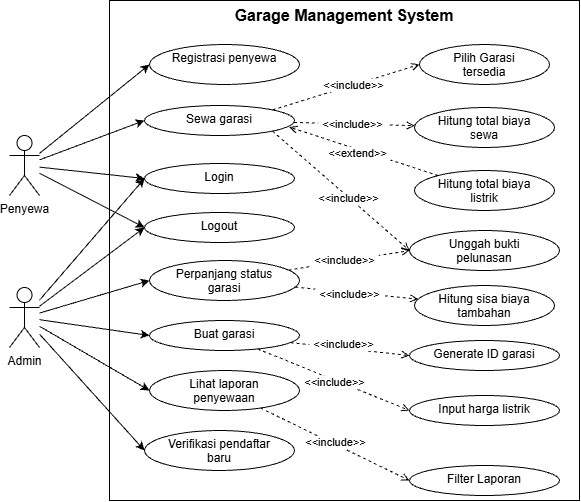

The diagram above was exported from draw.io. Its source (the exported page's mxGraphModel, read from the mxfile embedded in the PNG):
<mxGraphModel dx="975" dy="540" grid="1" gridSize="10" guides="1" tooltips="1" connect="1" arrows="1" fold="1" page="1" pageScale="1" pageWidth="850" pageHeight="1100" math="0" shadow="0">
  <root>
    <mxCell id="0" />
    <mxCell id="1" parent="0" />
    <mxCell id="mYpbXXutERpLpmMVhxSB-46" parent="1" style="rounded=0;whiteSpace=wrap;html=1;labelPosition=center;verticalLabelPosition=top;align=center;verticalAlign=bottom;labelPerimeter=1;" value="" vertex="1">
      <mxGeometry height="500" width="470" x="170" y="110" as="geometry" />
    </mxCell>
    <mxCell id="mYpbXXutERpLpmMVhxSB-3" edge="1" parent="1" source="LLrcN4ci0uE6QNCBzzoy-1" style="rounded=0;orthogonalLoop=1;jettySize=auto;html=1;defaultLabelBackgroundColor=page;labelPadding=0 4;curved=1;curveGeometry=1;entryX=0;entryY=0.5;entryDx=0;entryDy=0;" target="mYpbXXutERpLpmMVhxSB-2" value="">
      <mxGeometry relative="1" as="geometry" />
    </mxCell>
    <mxCell id="mYpbXXutERpLpmMVhxSB-5" edge="1" parent="1" source="LLrcN4ci0uE6QNCBzzoy-1" style="rounded=0;orthogonalLoop=1;jettySize=auto;html=1;defaultLabelBackgroundColor=page;labelPadding=0 4;curved=1;curveGeometry=1;entryX=0;entryY=0.5;entryDx=0;entryDy=0;" target="mYpbXXutERpLpmMVhxSB-4">
      <mxGeometry relative="1" as="geometry" />
    </mxCell>
    <mxCell id="mYpbXXutERpLpmMVhxSB-8" edge="1" parent="1" source="LLrcN4ci0uE6QNCBzzoy-1" style="rounded=0;orthogonalLoop=1;jettySize=auto;html=1;entryX=0;entryY=0.5;entryDx=0;entryDy=0;defaultLabelBackgroundColor=page;labelPadding=0 4;curved=1;curveGeometry=1;" target="mYpbXXutERpLpmMVhxSB-6">
      <mxGeometry relative="1" as="geometry" />
    </mxCell>
    <mxCell id="Loys1a37X5hGryl3o16_-3" edge="1" parent="1" source="LLrcN4ci0uE6QNCBzzoy-1" style="rounded=0;orthogonalLoop=1;jettySize=auto;html=1;entryX=0;entryY=0.5;entryDx=0;entryDy=0;defaultLabelBackgroundColor=page;labelPadding=0 4;" target="Loys1a37X5hGryl3o16_-1">
      <mxGeometry relative="1" as="geometry" />
    </mxCell>
    <mxCell id="LLrcN4ci0uE6QNCBzzoy-1" parent="1" style="shape=umlActor;verticalLabelPosition=bottom;verticalAlign=top;html=1;outlineConnect=0;labelPerimeter=1;" value="Penyewa" vertex="1">
      <mxGeometry height="60" width="30" x="70" y="245" as="geometry" />
    </mxCell>
    <mxCell id="mYpbXXutERpLpmMVhxSB-9" edge="1" parent="1" source="mYpbXXutERpLpmMVhxSB-1" style="rounded=0;orthogonalLoop=1;jettySize=auto;html=1;entryX=0;entryY=0.5;entryDx=0;entryDy=0;defaultLabelBackgroundColor=page;labelPadding=0 4;curved=1;curveGeometry=1;" target="mYpbXXutERpLpmMVhxSB-6">
      <mxGeometry relative="1" as="geometry" />
    </mxCell>
    <mxCell id="mYpbXXutERpLpmMVhxSB-10" edge="1" parent="1" source="mYpbXXutERpLpmMVhxSB-1" style="rounded=0;orthogonalLoop=1;jettySize=auto;html=1;defaultLabelBackgroundColor=page;labelPadding=0 4;curved=1;curveGeometry=1;entryX=0;entryY=0.5;entryDx=0;entryDy=0;" target="mYpbXXutERpLpmMVhxSB-11">
      <mxGeometry relative="1" as="geometry">
        <mxPoint x="240" y="440" as="targetPoint" />
      </mxGeometry>
    </mxCell>
    <mxCell id="mYpbXXutERpLpmMVhxSB-13" edge="1" parent="1" source="mYpbXXutERpLpmMVhxSB-1" style="rounded=0;orthogonalLoop=1;jettySize=auto;html=1;entryX=0;entryY=0.5;entryDx=0;entryDy=0;defaultLabelBackgroundColor=page;labelPadding=0 4;curved=1;curveGeometry=1;" target="mYpbXXutERpLpmMVhxSB-12">
      <mxGeometry relative="1" as="geometry" />
    </mxCell>
    <mxCell id="mYpbXXutERpLpmMVhxSB-15" edge="1" parent="1" source="mYpbXXutERpLpmMVhxSB-1" style="rounded=0;orthogonalLoop=1;jettySize=auto;html=1;entryX=0;entryY=0.5;entryDx=0;entryDy=0;defaultLabelBackgroundColor=page;labelPadding=0 4;curved=1;curveGeometry=1;" target="mYpbXXutERpLpmMVhxSB-14">
      <mxGeometry relative="1" as="geometry" />
    </mxCell>
    <mxCell id="mYpbXXutERpLpmMVhxSB-27" edge="1" parent="1" source="mYpbXXutERpLpmMVhxSB-1" style="rounded=0;orthogonalLoop=1;jettySize=auto;html=1;entryX=0;entryY=0.5;entryDx=0;entryDy=0;defaultLabelBackgroundColor=page;labelPadding=0 4;curved=1;curveGeometry=1;" target="mYpbXXutERpLpmMVhxSB-26">
      <mxGeometry relative="1" as="geometry" />
    </mxCell>
    <mxCell id="Loys1a37X5hGryl3o16_-2" edge="1" parent="1" source="mYpbXXutERpLpmMVhxSB-1" style="rounded=0;orthogonalLoop=1;jettySize=auto;html=1;entryX=0;entryY=0.5;entryDx=0;entryDy=0;defaultLabelBackgroundColor=page;labelPadding=0 4;" target="Loys1a37X5hGryl3o16_-1">
      <mxGeometry relative="1" as="geometry" />
    </mxCell>
    <mxCell id="mYpbXXutERpLpmMVhxSB-1" parent="1" style="shape=umlActor;verticalLabelPosition=bottom;verticalAlign=top;html=1;outlineConnect=0;labelPerimeter=1;" value="Admin" vertex="1">
      <mxGeometry height="60" width="30" x="70" y="397" as="geometry" />
    </mxCell>
    <mxCell id="mYpbXXutERpLpmMVhxSB-16" edge="1" parent="1" source="mYpbXXutERpLpmMVhxSB-2" style="rounded=0;orthogonalLoop=1;jettySize=auto;html=1;defaultLabelBackgroundColor=page;labelPadding=0 4;dashed=1;entryX=0;entryY=0.5;entryDx=0;entryDy=0;endArrow=open;endFill=0;exitX=1;exitY=0;exitDx=0;exitDy=0;" target="mYpbXXutERpLpmMVhxSB-17">
      <mxGeometry relative="1" as="geometry">
        <mxPoint x="430" y="170" as="targetPoint" />
      </mxGeometry>
    </mxCell>
    <mxCell id="mYpbXXutERpLpmMVhxSB-22" connectable="0" parent="mYpbXXutERpLpmMVhxSB-16" style="edgeLabel;html=1;align=center;verticalAlign=middle;resizable=0;points=[];inheritText=1;defaultLabelBackgroundColor=page;labelPadding=0 4;" value="&amp;lt;&amp;lt;include&amp;gt;&amp;gt;" vertex="1">
      <mxGeometry relative="1" x="0.0445" y="1" as="geometry">
        <mxPoint x="4" as="offset" />
      </mxGeometry>
    </mxCell>
    <mxCell id="mYpbXXutERpLpmMVhxSB-19" edge="1" parent="1" source="mYpbXXutERpLpmMVhxSB-2" style="rounded=0;orthogonalLoop=1;jettySize=auto;html=1;defaultLabelBackgroundColor=page;labelPadding=0 4;dashed=1;endArrow=open;endFill=0;" target="mYpbXXutERpLpmMVhxSB-18">
      <mxGeometry relative="1" as="geometry" />
    </mxCell>
    <mxCell id="mYpbXXutERpLpmMVhxSB-24" connectable="0" parent="mYpbXXutERpLpmMVhxSB-19" style="edgeLabel;html=1;align=center;verticalAlign=middle;resizable=0;points=[];inheritText=1;defaultLabelBackgroundColor=page;labelPadding=0 4;" value="&amp;lt;&amp;lt;include&amp;gt;&amp;gt;" vertex="1">
      <mxGeometry relative="1" x="-0.0008" as="geometry">
        <mxPoint x="-2" as="offset" />
      </mxGeometry>
    </mxCell>
    <mxCell id="mYpbXXutERpLpmMVhxSB-21" edge="1" parent="1" source="mYpbXXutERpLpmMVhxSB-2" style="rounded=0;orthogonalLoop=1;jettySize=auto;html=1;entryX=0;entryY=0.5;entryDx=0;entryDy=0;defaultLabelBackgroundColor=page;labelPadding=0 4;dashed=1;endArrow=open;endFill=0;exitX=1;exitY=1;exitDx=0;exitDy=0;" target="mYpbXXutERpLpmMVhxSB-20">
      <mxGeometry relative="1" as="geometry" />
    </mxCell>
    <mxCell id="mYpbXXutERpLpmMVhxSB-25" connectable="0" parent="mYpbXXutERpLpmMVhxSB-21" style="edgeLabel;html=1;align=center;verticalAlign=middle;resizable=0;points=[];inheritText=1;defaultLabelBackgroundColor=page;labelPadding=0 4;" value="&amp;lt;&amp;lt;include&amp;gt;&amp;gt;" vertex="1">
      <mxGeometry relative="1" x="0.1041" y="-1" as="geometry">
        <mxPoint x="1" as="offset" />
      </mxGeometry>
    </mxCell>
    <mxCell id="mYpbXXutERpLpmMVhxSB-2" parent="1" style="ellipse;whiteSpace=wrap;html=1;shapeInside=1;verticalAlign=top;" value="Sewa garasi" vertex="1">
      <mxGeometry height="30" width="150" x="205" y="215" as="geometry" />
    </mxCell>
    <mxCell id="mYpbXXutERpLpmMVhxSB-4" parent="1" style="ellipse;whiteSpace=wrap;html=1;shapeInside=1;verticalAlign=top;" value="Registrasi penyewa" vertex="1">
      <mxGeometry height="40" width="150" x="210" y="154" as="geometry" />
    </mxCell>
    <mxCell id="mYpbXXutERpLpmMVhxSB-6" parent="1" style="ellipse;whiteSpace=wrap;html=1;shapeInside=1;verticalAlign=top;" value="Login" vertex="1">
      <mxGeometry height="30" width="150" x="205" y="273" as="geometry" />
    </mxCell>
    <mxCell id="mYpbXXutERpLpmMVhxSB-31" edge="1" parent="1" source="mYpbXXutERpLpmMVhxSB-11" style="rounded=0;orthogonalLoop=1;jettySize=auto;html=1;defaultLabelBackgroundColor=page;labelPadding=0 4;dashed=1;entryX=0;entryY=0.5;entryDx=0;entryDy=0;endArrow=open;endFill=0;" target="mYpbXXutERpLpmMVhxSB-32">
      <mxGeometry relative="1" as="geometry">
        <mxPoint x="460" y="470" as="targetPoint" />
      </mxGeometry>
    </mxCell>
    <mxCell id="mYpbXXutERpLpmMVhxSB-41" connectable="0" parent="mYpbXXutERpLpmMVhxSB-31" style="edgeLabel;html=1;align=center;verticalAlign=middle;resizable=0;points=[];inheritText=1;defaultLabelBackgroundColor=page;labelPadding=0 4;" value="&amp;lt;&amp;lt;include&amp;gt;&amp;gt;" vertex="1">
      <mxGeometry relative="1" x="-0.0476" as="geometry">
        <mxPoint x="-4" y="-5" as="offset" />
      </mxGeometry>
    </mxCell>
    <mxCell id="mYpbXXutERpLpmMVhxSB-37" edge="1" parent="1" source="mYpbXXutERpLpmMVhxSB-11" style="rounded=0;orthogonalLoop=1;jettySize=auto;html=1;entryX=0;entryY=0.5;entryDx=0;entryDy=0;defaultLabelBackgroundColor=page;labelPadding=0 4;dashed=1;endArrow=open;endFill=0;" target="mYpbXXutERpLpmMVhxSB-33">
      <mxGeometry relative="1" as="geometry" />
    </mxCell>
    <mxCell id="mYpbXXutERpLpmMVhxSB-42" connectable="0" parent="mYpbXXutERpLpmMVhxSB-37" style="edgeLabel;html=1;align=center;verticalAlign=middle;resizable=0;points=[];inheritText=1;defaultLabelBackgroundColor=page;labelPadding=0 4;" value="&amp;lt;&amp;lt;include&amp;gt;&amp;gt;" vertex="1">
      <mxGeometry relative="1" x="0.018" y="-2" as="geometry">
        <mxPoint as="offset" />
      </mxGeometry>
    </mxCell>
    <mxCell id="mYpbXXutERpLpmMVhxSB-11" parent="1" style="ellipse;whiteSpace=wrap;html=1;shapeInside=1;verticalAlign=top;" value="Buat garasi" vertex="1">
      <mxGeometry height="30" width="150" x="210" y="430" as="geometry" />
    </mxCell>
    <mxCell id="mYpbXXutERpLpmMVhxSB-12" parent="1" style="ellipse;whiteSpace=wrap;html=1;shapeInside=1;verticalAlign=top;" value="Verifikasi pendaftar baru" vertex="1">
      <mxGeometry height="40" width="150" x="205" y="540" as="geometry" />
    </mxCell>
    <mxCell id="mYpbXXutERpLpmMVhxSB-40" edge="1" parent="1" source="mYpbXXutERpLpmMVhxSB-14" style="rounded=0;orthogonalLoop=1;jettySize=auto;html=1;entryX=0;entryY=0.5;entryDx=0;entryDy=0;defaultLabelBackgroundColor=page;labelPadding=0 4;dashed=1;endArrow=open;endFill=0;" target="mYpbXXutERpLpmMVhxSB-39">
      <mxGeometry relative="1" as="geometry" />
    </mxCell>
    <mxCell id="mYpbXXutERpLpmMVhxSB-43" connectable="0" parent="mYpbXXutERpLpmMVhxSB-40" style="edgeLabel;html=1;align=center;verticalAlign=middle;resizable=0;points=[];inheritText=1;defaultLabelBackgroundColor=page;labelPadding=0 4;" value="&amp;lt;&amp;lt;include&amp;gt;&amp;gt;" vertex="1">
      <mxGeometry relative="1" x="-0.1656" as="geometry">
        <mxPoint x="12" y="4" as="offset" />
      </mxGeometry>
    </mxCell>
    <mxCell id="mYpbXXutERpLpmMVhxSB-14" parent="1" style="ellipse;whiteSpace=wrap;html=1;shapeInside=1;verticalAlign=top;" value="Lihat laporan penyewaan" vertex="1">
      <mxGeometry height="40" width="150" x="210" y="480" as="geometry" />
    </mxCell>
    <mxCell id="mYpbXXutERpLpmMVhxSB-17" parent="1" style="ellipse;whiteSpace=wrap;html=1;shapeInside=1;verticalAlign=top;" value="Pilih Garasi tersedia" vertex="1">
      <mxGeometry height="40" width="130" x="480" y="154" as="geometry" />
    </mxCell>
    <mxCell id="mYpbXXutERpLpmMVhxSB-18" parent="1" style="ellipse;whiteSpace=wrap;html=1;shapeInside=1;verticalAlign=top;" value="Hitung total biaya sewa" vertex="1">
      <mxGeometry height="40" width="140" x="475" y="217" as="geometry" />
    </mxCell>
    <mxCell id="mYpbXXutERpLpmMVhxSB-20" parent="1" style="ellipse;whiteSpace=wrap;html=1;shapeInside=1;verticalAlign=top;" value="Unggah bukti pelunasan" vertex="1">
      <mxGeometry height="40" width="150" x="470" y="340" as="geometry" />
    </mxCell>
    <mxCell id="mYpbXXutERpLpmMVhxSB-28" edge="1" parent="1" source="mYpbXXutERpLpmMVhxSB-26" style="rounded=0;orthogonalLoop=1;jettySize=auto;html=1;entryX=0;entryY=0.5;entryDx=0;entryDy=0;defaultLabelBackgroundColor=page;labelPadding=0 4;dashed=1;endArrow=open;endFill=0;" target="mYpbXXutERpLpmMVhxSB-20">
      <mxGeometry relative="1" as="geometry" />
    </mxCell>
    <mxCell id="mYpbXXutERpLpmMVhxSB-30" connectable="0" parent="mYpbXXutERpLpmMVhxSB-28" style="edgeLabel;html=1;align=center;verticalAlign=middle;resizable=0;points=[];inheritText=1;defaultLabelBackgroundColor=page;labelPadding=0 4;" value="&amp;lt;&amp;lt;include&amp;gt;&amp;gt;" vertex="1">
      <mxGeometry relative="1" x="-0.1474" y="-1" as="geometry">
        <mxPoint x="4" y="-3" as="offset" />
      </mxGeometry>
    </mxCell>
    <mxCell id="Loys1a37X5hGryl3o16_-5" edge="1" parent="1" source="mYpbXXutERpLpmMVhxSB-26" style="rounded=0;orthogonalLoop=1;jettySize=auto;html=1;defaultLabelBackgroundColor=page;labelPadding=0 4;endArrow=open;endFill=0;dashed=1;" target="Loys1a37X5hGryl3o16_-4">
      <mxGeometry relative="1" as="geometry" />
    </mxCell>
    <mxCell id="Loys1a37X5hGryl3o16_-6" connectable="0" parent="Loys1a37X5hGryl3o16_-5" style="edgeLabel;html=1;align=center;verticalAlign=middle;resizable=0;points=[];inheritText=1;defaultLabelBackgroundColor=page;labelPadding=0 4;" value="&amp;lt;&amp;lt;include&amp;gt;&amp;gt;" vertex="1">
      <mxGeometry relative="1" x="-0.1237" y="-2" as="geometry">
        <mxPoint as="offset" />
      </mxGeometry>
    </mxCell>
    <mxCell id="mYpbXXutERpLpmMVhxSB-26" parent="1" style="ellipse;whiteSpace=wrap;html=1;shapeInside=1;verticalAlign=top;" value="Perpanjang status garasi" vertex="1">
      <mxGeometry height="40" width="150" x="210" y="370" as="geometry" />
    </mxCell>
    <mxCell id="mYpbXXutERpLpmMVhxSB-32" parent="1" style="ellipse;whiteSpace=wrap;html=1;shapeInside=1;verticalAlign=top;" value="Generate ID garasi" vertex="1">
      <mxGeometry height="30" width="150" x="470" y="450" as="geometry" />
    </mxCell>
    <mxCell id="mYpbXXutERpLpmMVhxSB-33" parent="1" style="ellipse;whiteSpace=wrap;html=1;shapeInside=1;verticalAlign=top;" value="Input harga listrik" vertex="1">
      <mxGeometry height="30" width="150" x="470" y="505" as="geometry" />
    </mxCell>
    <mxCell id="mYpbXXutERpLpmMVhxSB-35" edge="1" parent="1" source="mYpbXXutERpLpmMVhxSB-34" style="rounded=0;orthogonalLoop=1;jettySize=auto;html=1;entryX=0.965;entryY=0.719;entryDx=0;entryDy=0;defaultLabelBackgroundColor=page;labelPadding=0 4;dashed=1;endArrow=open;endFill=0;entryPerimeter=0;" target="mYpbXXutERpLpmMVhxSB-2">
      <mxGeometry relative="1" as="geometry" />
    </mxCell>
    <mxCell id="mYpbXXutERpLpmMVhxSB-36" connectable="0" parent="mYpbXXutERpLpmMVhxSB-35" style="edgeLabel;html=1;align=center;verticalAlign=middle;resizable=0;points=[];inheritText=1;defaultLabelBackgroundColor=page;labelPadding=0 4;" value="&amp;lt;&amp;lt;extend&amp;gt;&amp;gt;" vertex="1">
      <mxGeometry relative="1" x="-0.0473" as="geometry">
        <mxPoint x="-10" y="1" as="offset" />
      </mxGeometry>
    </mxCell>
    <mxCell id="mYpbXXutERpLpmMVhxSB-34" parent="1" style="ellipse;whiteSpace=wrap;html=1;shapeInside=1;verticalAlign=top;" value="Hitung total biaya listrik" vertex="1">
      <mxGeometry height="40" width="140" x="475" y="280" as="geometry" />
    </mxCell>
    <mxCell id="mYpbXXutERpLpmMVhxSB-39" parent="1" style="ellipse;whiteSpace=wrap;html=1;shapeInside=1;verticalAlign=top;" value="Filter Laporan" vertex="1">
      <mxGeometry height="30" width="150" x="470" y="575" as="geometry" />
    </mxCell>
    <mxCell id="mYpbXXutERpLpmMVhxSB-48" parent="1" style="text;html=1;whiteSpace=wrap;strokeColor=none;fillColor=none;align=center;verticalAlign=middle;rounded=0;fontStyle=1;fontSize=16;" value="Garage Management System" vertex="1">
      <mxGeometry height="30" width="270" x="270" y="110" as="geometry" />
    </mxCell>
    <mxCell id="Loys1a37X5hGryl3o16_-1" parent="1" style="ellipse;whiteSpace=wrap;html=1;shapeInside=1;verticalAlign=top;" value="Logout" vertex="1">
      <mxGeometry height="30" width="150" x="205" y="322" as="geometry" />
    </mxCell>
    <mxCell id="Loys1a37X5hGryl3o16_-4" parent="1" style="ellipse;whiteSpace=wrap;html=1;shapeInside=1;verticalAlign=top;" value="Hitung sisa biaya tambahan" vertex="1">
      <mxGeometry height="40" width="140" x="475" y="395" as="geometry" />
    </mxCell>
  </root>
</mxGraphModel>